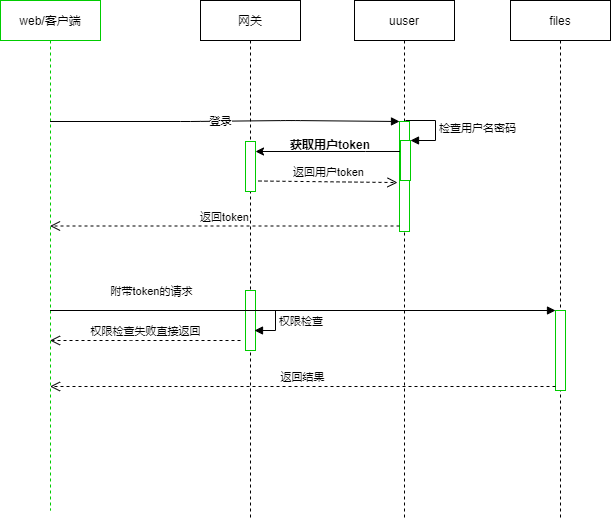

The diagram above was exported from draw.io. Its source (the exported page's mxGraphModel, read from the mxfile embedded in the PNG):
<mxGraphModel dx="1313" dy="654" grid="1" gridSize="10" guides="1" tooltips="1" connect="1" arrows="1" fold="1" page="1" pageScale="1" pageWidth="827" pageHeight="1169" math="0" shadow="0">
  <root>
    <mxCell id="0" />
    <mxCell id="1" parent="0" />
    <mxCell id="2" value="网关" style="shape=umlLifeline;perimeter=lifelinePerimeter;whiteSpace=wrap;html=1;container=1;collapsible=0;recursiveResize=0;outlineConnect=0;" vertex="1" parent="1">
      <mxGeometry x="280" y="160" width="100" height="520" as="geometry" />
    </mxCell>
    <mxCell id="31" value="" style="html=1;points=[];perimeter=orthogonalPerimeter;strokeColor=#00CC00;" vertex="1" parent="2">
      <mxGeometry x="45" y="141" width="10" height="50" as="geometry" />
    </mxCell>
    <mxCell id="47" value="" style="html=1;points=[];perimeter=orthogonalPerimeter;strokeColor=#00CC00;" vertex="1" parent="2">
      <mxGeometry x="45" y="290" width="10" height="60" as="geometry" />
    </mxCell>
    <mxCell id="3" value="uuser" style="shape=umlLifeline;perimeter=lifelinePerimeter;whiteSpace=wrap;html=1;container=1;collapsible=0;recursiveResize=0;outlineConnect=0;" vertex="1" parent="1">
      <mxGeometry x="434" y="160" width="100" height="520" as="geometry" />
    </mxCell>
    <mxCell id="22" value="" style="html=1;points=[];perimeter=orthogonalPerimeter;strokeColor=#00CC00;" vertex="1" parent="3">
      <mxGeometry x="45" y="121" width="10" height="110" as="geometry" />
    </mxCell>
    <mxCell id="4" value="files" style="shape=umlLifeline;perimeter=lifelinePerimeter;whiteSpace=wrap;html=1;container=1;collapsible=0;recursiveResize=0;outlineConnect=0;" vertex="1" parent="1">
      <mxGeometry x="590" y="160" width="100" height="520" as="geometry" />
    </mxCell>
    <mxCell id="17" value="web/客户端" style="shape=umlLifeline;perimeter=lifelinePerimeter;whiteSpace=wrap;html=1;container=1;collapsible=0;recursiveResize=0;outlineConnect=0;strokeColor=#00CC00;" vertex="1" parent="1">
      <mxGeometry x="80" y="160" width="100" height="510" as="geometry" />
    </mxCell>
    <mxCell id="23" value="登录" style="html=1;verticalAlign=bottom;endArrow=block;entryX=0;entryY=0;" edge="1" target="22" parent="1">
      <mxGeometry x="-0.0249" y="-9" relative="1" as="geometry">
        <mxPoint x="129.5" y="281.0000000000001" as="sourcePoint" />
        <Array as="points">
          <mxPoint x="270" y="281" />
          <mxPoint x="370" y="280" />
        </Array>
        <mxPoint as="offset" />
      </mxGeometry>
    </mxCell>
    <mxCell id="24" value="返回token" style="html=1;verticalAlign=bottom;endArrow=open;dashed=1;endSize=8;exitX=0;exitY=0.95;" edge="1" source="22" parent="1">
      <mxGeometry relative="1" as="geometry">
        <mxPoint x="129.5" y="385.5" as="targetPoint" />
      </mxGeometry>
    </mxCell>
    <mxCell id="32" value="" style="edgeStyle=orthogonalEdgeStyle;rounded=0;orthogonalLoop=1;jettySize=auto;html=1;" edge="1" parent="1">
      <mxGeometry relative="1" as="geometry">
        <mxPoint x="480" y="311" as="sourcePoint" />
        <mxPoint x="335" y="311" as="targetPoint" />
        <Array as="points">
          <mxPoint x="445" y="311" />
          <mxPoint x="445" y="311" />
        </Array>
      </mxGeometry>
    </mxCell>
    <mxCell id="35" value="返回用户token" style="html=1;verticalAlign=bottom;endArrow=open;dashed=1;endSize=8;entryX=-0.2;entryY=0.555;entryDx=0;entryDy=0;entryPerimeter=0;" edge="1" parent="1" target="22">
      <mxGeometry relative="1" as="geometry">
        <mxPoint x="338" y="340.5" as="sourcePoint" />
        <mxPoint x="398" y="340.5" as="targetPoint" />
        <Array as="points" />
      </mxGeometry>
    </mxCell>
    <mxCell id="36" value="获取用户token" style="text;align=center;fontStyle=1;verticalAlign=middle;spacingLeft=3;spacingRight=3;strokeColor=none;rotatable=0;points=[[0,0.5],[1,0.5]];portConstraint=eastwest;" vertex="1" parent="1">
      <mxGeometry x="370" y="291" width="80" height="26" as="geometry" />
    </mxCell>
    <mxCell id="37" value="" style="html=1;points=[];perimeter=orthogonalPerimeter;strokeColor=#00CC00;" vertex="1" parent="1">
      <mxGeometry x="480" y="300" width="10" height="40" as="geometry" />
    </mxCell>
    <mxCell id="38" value="检查用户名密码" style="edgeStyle=orthogonalEdgeStyle;html=1;align=left;spacingLeft=2;endArrow=block;rounded=0;entryX=1;entryY=0;" edge="1" target="37" parent="1">
      <mxGeometry relative="1" as="geometry">
        <mxPoint x="485" y="280" as="sourcePoint" />
        <Array as="points">
          <mxPoint x="515" y="280" />
        </Array>
      </mxGeometry>
    </mxCell>
    <mxCell id="39" value="" style="html=1;points=[];perimeter=orthogonalPerimeter;strokeColor=#00CC00;" vertex="1" parent="1">
      <mxGeometry x="635" y="470" width="10" height="80" as="geometry" />
    </mxCell>
    <mxCell id="40" value="附带token的请求" style="html=1;verticalAlign=bottom;endArrow=block;entryX=0;entryY=0;" edge="1" target="39" parent="1">
      <mxGeometry x="-0.6024" y="10" relative="1" as="geometry">
        <mxPoint x="129.5" y="470" as="sourcePoint" />
        <mxPoint x="1" as="offset" />
      </mxGeometry>
    </mxCell>
    <mxCell id="41" value="返回结果" style="html=1;verticalAlign=bottom;endArrow=open;dashed=1;endSize=8;exitX=0;exitY=0.95;" edge="1" source="39" parent="1">
      <mxGeometry relative="1" as="geometry">
        <mxPoint x="129.5" y="546" as="targetPoint" />
      </mxGeometry>
    </mxCell>
    <mxCell id="46" value="权限检查" style="edgeStyle=orthogonalEdgeStyle;html=1;align=left;spacingLeft=2;endArrow=block;rounded=0;entryX=1;entryY=0;" edge="1" parent="1" source="47">
      <mxGeometry relative="1" as="geometry">
        <mxPoint x="325" y="470" as="sourcePoint" />
        <Array as="points">
          <mxPoint x="355" y="470" />
        </Array>
        <mxPoint x="334" y="490" as="targetPoint" />
      </mxGeometry>
    </mxCell>
    <mxCell id="48" value="权限检查失败直接返回" style="html=1;verticalAlign=bottom;endArrow=open;dashed=1;endSize=8;" edge="1" parent="1">
      <mxGeometry relative="1" as="geometry">
        <mxPoint x="320" y="500" as="sourcePoint" />
        <mxPoint x="129.5" y="500" as="targetPoint" />
        <Array as="points">
          <mxPoint x="220" y="500" />
        </Array>
      </mxGeometry>
    </mxCell>
  </root>
</mxGraphModel>